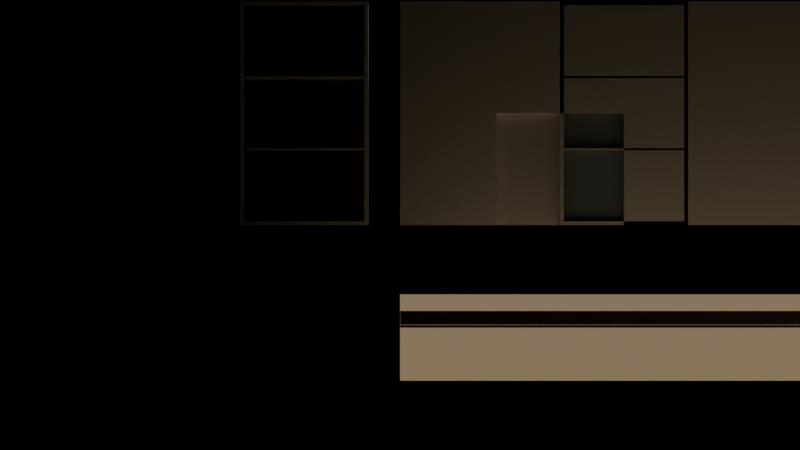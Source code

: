 # Source: e2677_after.blend  (saved by Blender 5.2.44; exported with 4.5.12 LTS)
import bpy
from mathutils import Matrix  # noqa: F401  (used for matrix-valued properties, if any)

bpy.ops.wm.read_factory_settings(use_empty=True)
scene = bpy.context.scene
scene.name = 'Scene'

# ---- materials (node trees are filled in below, after node groups)
mat_hormigon = bpy.data.materials.new('Hormigon')
mat_marco_negro = bpy.data.materials.new('Marco_Negro')
mat_vidrio_templado = bpy.data.materials.new('Vidrio_Templado')
mat_tierra = bpy.data.materials.new('Tierra')

# ---- material node trees
mat_hormigon.use_nodes = True; mat_hormigon.node_tree.nodes.clear()
_N = mat_hormigon.node_tree.nodes; _L = mat_hormigon.node_tree.links
n0 = _N.new('ShaderNodeBsdfPrincipled'); n0.name = 'Principled BSDF'; n0.location = (-200, 100)
n0.inputs[3].default_value = 1.45
n0.inputs[10].default_value = 0.005
n1 = _N.new('ShaderNodeOutputMaterial'); n1.name = 'Material Output'; n1.location = (200, 100)
_L.new(n0.outputs[0], n1.inputs[0])
n1.is_active_output = True
mat_marco_negro.use_nodes = True; mat_marco_negro.node_tree.nodes.clear()
_N = mat_marco_negro.node_tree.nodes; _L = mat_marco_negro.node_tree.links
n0 = _N.new('ShaderNodeBsdfPrincipled'); n0.name = 'Principled BSDF'; n0.location = (-200, 100)
n0.inputs[3].default_value = 1.45
n0.inputs[10].default_value = 0.005
n1 = _N.new('ShaderNodeOutputMaterial'); n1.name = 'Material Output'; n1.location = (200, 100)
_L.new(n0.outputs[0], n1.inputs[0])
n1.is_active_output = True
mat_vidrio_templado.use_nodes = True; mat_vidrio_templado.node_tree.nodes.clear()
_N = mat_vidrio_templado.node_tree.nodes; _L = mat_vidrio_templado.node_tree.links
n0 = _N.new('ShaderNodeBsdfPrincipled'); n0.name = 'Principled BSDF'; n0.location = (-200, 100)
n0.inputs[0].default_value = (0.7, 0.85, 1.0, 1.0)
n0.inputs[2].default_value = 0.05
n0.inputs[3].default_value = 1.45
n0.inputs[10].default_value = 0.005
n0.inputs[18].default_value = 1.0
n1 = _N.new('ShaderNodeOutputMaterial'); n1.name = 'Material Output'; n1.location = (200, 100)
_L.new(n0.outputs[0], n1.inputs[0])
n1.is_active_output = True
mat_tierra.use_nodes = True; mat_tierra.node_tree.nodes.clear()
_N = mat_tierra.node_tree.nodes; _L = mat_tierra.node_tree.links
n0 = _N.new('ShaderNodeBsdfPrincipled'); n0.name = 'Principled BSDF'; n0.location = (-200, 100)
n0.inputs[0].default_value = (0.25, 0.18, 0.1, 1.0)
n0.inputs[2].default_value = 0.9
n0.inputs[3].default_value = 1.45
n0.inputs[10].default_value = 0.005
n1 = _N.new('ShaderNodeOutputMaterial'); n1.name = 'Material Output'; n1.location = (200, 100)
_L.new(n0.outputs[0], n1.inputs[0])
n1.is_active_output = True

# ---- cameras
cam_camara = bpy.data.cameras.new('Camara')
cam_camara.lens = 35.0

# ---- lights
light_luz_sol = bpy.data.lights.new('Luz_Sol', 'SUN')
light_luz_sol.energy = 3.0
light_luz_sol.shadow_soft_size = 0.25

# ---- meshes
me_muro_fachada_cuerpo_mesh = bpy.data.meshes.new('Muro_Fachada_Cuerpo_mesh')
me_muro_fachada_cuerpo_mesh.from_pydata([(0.0, 0.0, 0.0), (10.0, 0.0, 0.0), (10.0, 0.3, 0.0), (0.0, 0.3, 0.0), (0.0, 0.0, 3.5), (10.0, 0.0, 3.5), (10.0, 0.3, 3.5), (0.0, 0.3, 3.5), (3.5, 0.1575, 1.75), (1.5, 0.1575, 1.75), (1.5, 0.0, 0.0), (3.5, 0.0, 0.0), (1.5, 0.1575, 0.0), (3.5, 0.1575, 0.0), (1.5, 0.0, 1.75), (3.5, 0.0, 1.75)], [], [(11, 1, 2, 3, 0, 10, 12, 13), (4, 5, 6, 7), (11, 1, 5, 4, 0, 10, 14, 15), (1, 2, 6, 5), (2, 3, 7, 6), (3, 0, 4, 7), (14, 9, 8, 15), (15, 8, 13, 11), (13, 8, 9, 12), (10, 12, 9, 14)])
me_muro_fachada_cuerpo_mesh.materials.append(mat_hormigon)
me_muro_fachada_cuerpo_mesh.materials.append(None)
me_muro_fachada_cuerpo_mesh.update()
me_cubierta_cuerpo_mesh = bpy.data.meshes.new('Cubierta_Cuerpo_mesh')
me_cubierta_cuerpo_mesh.from_pydata([(0.0, 0.0, 3.5), (11.0, 0.0, 3.5), (11.0, 2.0, 3.5), (0.0, 2.0, 3.5), (0.0, 0.0, 3.75), (11.0, 0.0, 3.75), (11.0, 2.0, 3.75), (0.0, 2.0, 3.75)], [], [(0, 1, 2, 3), (4, 5, 6, 7), (0, 1, 5, 4), (1, 2, 6, 5), (2, 3, 7, 6), (3, 0, 4, 7)])
me_cubierta_cuerpo_mesh.materials.append(mat_hormigon)
me_cubierta_cuerpo_mesh.update()
me_ventana_izquierda_jamba_izq_mesh = bpy.data.meshes.new('Ventana_Izquierda_Jamba_Izq_mesh')
me_ventana_izquierda_jamba_izq_mesh.from_pydata([(0.0, 0.0, 0.0), (0.06, 0.0, 0.0), (0.06, 0.3, 0.0), (0.0, 0.3, 0.0), (0.0, 0.0, 3.5), (0.06, 0.0, 3.5), (0.06, 0.3, 3.5), (0.0, 0.3, 3.5)], [], [(0, 1, 2, 3), (4, 5, 6, 7), (0, 1, 5, 4), (1, 2, 6, 5), (2, 3, 7, 6), (3, 0, 4, 7)])
me_ventana_izquierda_jamba_izq_mesh.materials.append(mat_marco_negro)
me_ventana_izquierda_jamba_izq_mesh.update()
me_ventana_izquierda_jamba_der_mesh = bpy.data.meshes.new('Ventana_Izquierda_Jamba_Der_mesh')
me_ventana_izquierda_jamba_der_mesh.from_pydata([(0.0, 0.0, 0.0), (0.06, 0.0, 0.0), (0.06, 0.3, 0.0), (0.0, 0.3, 0.0), (0.0, 0.0, 3.5), (0.06, 0.0, 3.5), (0.06, 0.3, 3.5), (0.0, 0.3, 3.5)], [], [(0, 1, 2, 3), (4, 5, 6, 7), (0, 1, 5, 4), (1, 2, 6, 5), (2, 3, 7, 6), (3, 0, 4, 7)])
me_ventana_izquierda_jamba_der_mesh.materials.append(mat_marco_negro)
me_ventana_izquierda_jamba_der_mesh.update()
me_ventana_izquierda_trav_inf_mesh = bpy.data.meshes.new('Ventana_Izquierda_Trav_Inf_mesh')
me_ventana_izquierda_trav_inf_mesh.from_pydata([(0.0, 0.0, 0.0), (1.88, 0.0, 0.0), (1.88, 0.3, 0.0), (0.0, 0.3, 0.0), (0.0, 0.0, 0.06), (1.88, 0.0, 0.06), (1.88, 0.3, 0.06), (0.0, 0.3, 0.06)], [], [(0, 1, 2, 3), (4, 5, 6, 7), (0, 1, 5, 4), (1, 2, 6, 5), (2, 3, 7, 6), (3, 0, 4, 7)])
me_ventana_izquierda_trav_inf_mesh.materials.append(mat_marco_negro)
me_ventana_izquierda_trav_inf_mesh.update()
me_ventana_izquierda_trav_sup_mesh = bpy.data.meshes.new('Ventana_Izquierda_Trav_Sup_mesh')
me_ventana_izquierda_trav_sup_mesh.from_pydata([(0.0, 0.0, 0.0), (1.88, 0.0, 0.0), (1.88, 0.3, 0.0), (0.0, 0.3, 0.0), (0.0, 0.0, 0.06), (1.88, 0.0, 0.06), (1.88, 0.3, 0.06), (0.0, 0.3, 0.06)], [], [(0, 1, 2, 3), (4, 5, 6, 7), (0, 1, 5, 4), (1, 2, 6, 5), (2, 3, 7, 6), (3, 0, 4, 7)])
me_ventana_izquierda_trav_sup_mesh.materials.append(mat_marco_negro)
me_ventana_izquierda_trav_sup_mesh.update()
me_ventana_izquierda_mul_h_1_mesh = bpy.data.meshes.new('Ventana_Izquierda_Mul_H_1_mesh')
me_ventana_izquierda_mul_h_1_mesh.from_pydata([(0.0, 0.0, 0.0), (1.88, 0.0, 0.0), (1.88, 0.3, 0.0), (0.0, 0.3, 0.0), (0.0, 0.0, 0.03), (1.88, 0.0, 0.03), (1.88, 0.3, 0.03), (0.0, 0.3, 0.03)], [], [(0, 1, 2, 3), (4, 5, 6, 7), (0, 1, 5, 4), (1, 2, 6, 5), (2, 3, 7, 6), (3, 0, 4, 7)])
me_ventana_izquierda_mul_h_1_mesh.materials.append(mat_marco_negro)
me_ventana_izquierda_mul_h_1_mesh.update()
me_ventana_izquierda_mul_h_2_mesh = bpy.data.meshes.new('Ventana_Izquierda_Mul_H_2_mesh')
me_ventana_izquierda_mul_h_2_mesh.from_pydata([(0.0, 0.0, 0.0), (1.88, 0.0, 0.0), (1.88, 0.3, 0.0), (0.0, 0.3, 0.0), (0.0, 0.0, 0.03), (1.88, 0.0, 0.03), (1.88, 0.3, 0.03), (0.0, 0.3, 0.03)], [], [(0, 1, 2, 3), (4, 5, 6, 7), (0, 1, 5, 4), (1, 2, 6, 5), (2, 3, 7, 6), (3, 0, 4, 7)])
me_ventana_izquierda_mul_h_2_mesh.materials.append(mat_marco_negro)
me_ventana_izquierda_mul_h_2_mesh.update()
me_ventana_izquierda_vidrio_1_1_mesh = bpy.data.meshes.new('Ventana_Izquierda_Vidrio_1_1_mesh')
me_ventana_izquierda_vidrio_1_1_mesh.from_pydata([(0.0, 0.0, 0.0), (1.88, 0.0, 0.0), (1.88, 0.28, 0.0), (0.0, 0.28, 0.0), (0.0, 0.0, 1.107), (1.88, 0.0, 1.107), (1.88, 0.28, 1.107), (0.0, 0.28, 1.107)], [], [(0, 1, 2, 3), (4, 5, 6, 7), (0, 1, 5, 4), (1, 2, 6, 5), (2, 3, 7, 6), (3, 0, 4, 7)])
me_ventana_izquierda_vidrio_1_1_mesh.materials.append(mat_vidrio_templado)
me_ventana_izquierda_vidrio_1_1_mesh.update()
me_ventana_izquierda_vidrio_1_2_mesh = bpy.data.meshes.new('Ventana_Izquierda_Vidrio_1_2_mesh')
me_ventana_izquierda_vidrio_1_2_mesh.from_pydata([(0.0, 0.0, 0.0), (1.88, 0.0, 0.0), (1.88, 0.28, 0.0), (0.0, 0.28, 0.0), (0.0, 0.0, 1.107), (1.88, 0.0, 1.107), (1.88, 0.28, 1.107), (0.0, 0.28, 1.107)], [], [(0, 1, 2, 3), (4, 5, 6, 7), (0, 1, 5, 4), (1, 2, 6, 5), (2, 3, 7, 6), (3, 0, 4, 7)])
me_ventana_izquierda_vidrio_1_2_mesh.materials.append(mat_vidrio_templado)
me_ventana_izquierda_vidrio_1_2_mesh.update()
me_ventana_izquierda_vidrio_1_3_mesh = bpy.data.meshes.new('Ventana_Izquierda_Vidrio_1_3_mesh')
me_ventana_izquierda_vidrio_1_3_mesh.from_pydata([(0.0, 0.0, 0.0), (1.88, 0.0, 0.0), (1.88, 0.28, 0.0), (0.0, 0.28, 0.0), (0.0, 0.0, 1.107), (1.88, 0.0, 1.107), (1.88, 0.28, 1.107), (0.0, 0.28, 1.107)], [], [(0, 1, 2, 3), (4, 5, 6, 7), (0, 1, 5, 4), (1, 2, 6, 5), (2, 3, 7, 6), (3, 0, 4, 7)])
me_ventana_izquierda_vidrio_1_3_mesh.materials.append(mat_vidrio_templado)
me_ventana_izquierda_vidrio_1_3_mesh.update()
me_ventana_derecha_jamba_izq_mesh = bpy.data.meshes.new('Ventana_Derecha_Jamba_Izq_mesh')
me_ventana_derecha_jamba_izq_mesh.from_pydata([(0.0, 0.0, 0.0), (0.06, 0.0, 0.0), (0.06, 0.3, 0.0), (0.0, 0.3, 0.0), (0.0, 0.0, 3.5), (0.06, 0.0, 3.5), (0.06, 0.3, 3.5), (0.0, 0.3, 3.5)], [], [(0, 1, 2, 3), (4, 5, 6, 7), (0, 1, 5, 4), (1, 2, 6, 5), (2, 3, 7, 6), (3, 0, 4, 7)])
me_ventana_derecha_jamba_izq_mesh.materials.append(mat_marco_negro)
me_ventana_derecha_jamba_izq_mesh.update()
me_ventana_derecha_jamba_der_mesh = bpy.data.meshes.new('Ventana_Derecha_Jamba_Der_mesh')
me_ventana_derecha_jamba_der_mesh.from_pydata([(0.0, 0.0, 0.0), (0.06, 0.0, 0.0), (0.06, 0.3, 0.0), (0.0, 0.3, 0.0), (0.0, 0.0, 3.5), (0.06, 0.0, 3.5), (0.06, 0.3, 3.5), (0.0, 0.3, 3.5)], [], [(0, 1, 2, 3), (4, 5, 6, 7), (0, 1, 5, 4), (1, 2, 6, 5), (2, 3, 7, 6), (3, 0, 4, 7)])
me_ventana_derecha_jamba_der_mesh.materials.append(mat_marco_negro)
me_ventana_derecha_jamba_der_mesh.update()
me_ventana_derecha_trav_inf_mesh = bpy.data.meshes.new('Ventana_Derecha_Trav_Inf_mesh')
me_ventana_derecha_trav_inf_mesh.from_pydata([(0.0, 0.0, 0.0), (1.88, 0.0, 0.0), (1.88, 0.3, 0.0), (0.0, 0.3, 0.0), (0.0, 0.0, 0.06), (1.88, 0.0, 0.06), (1.88, 0.3, 0.06), (0.0, 0.3, 0.06)], [], [(0, 1, 2, 3), (4, 5, 6, 7), (0, 1, 5, 4), (1, 2, 6, 5), (2, 3, 7, 6), (3, 0, 4, 7)])
me_ventana_derecha_trav_inf_mesh.materials.append(mat_marco_negro)
me_ventana_derecha_trav_inf_mesh.update()
me_ventana_derecha_trav_sup_mesh = bpy.data.meshes.new('Ventana_Derecha_Trav_Sup_mesh')
me_ventana_derecha_trav_sup_mesh.from_pydata([(0.0, 0.0, 0.0), (1.88, 0.0, 0.0), (1.88, 0.3, 0.0), (0.0, 0.3, 0.0), (0.0, 0.0, 0.06), (1.88, 0.0, 0.06), (1.88, 0.3, 0.06), (0.0, 0.3, 0.06)], [], [(0, 1, 2, 3), (4, 5, 6, 7), (0, 1, 5, 4), (1, 2, 6, 5), (2, 3, 7, 6), (3, 0, 4, 7)])
me_ventana_derecha_trav_sup_mesh.materials.append(mat_marco_negro)
me_ventana_derecha_trav_sup_mesh.update()
me_ventana_derecha_mul_h_1_mesh = bpy.data.meshes.new('Ventana_Derecha_Mul_H_1_mesh')
me_ventana_derecha_mul_h_1_mesh.from_pydata([(0.0, 0.0, 0.0), (1.88, 0.0, 0.0), (1.88, 0.3, 0.0), (0.0, 0.3, 0.0), (0.0, 0.0, 0.03), (1.88, 0.0, 0.03), (1.88, 0.3, 0.03), (0.0, 0.3, 0.03)], [], [(0, 1, 2, 3), (4, 5, 6, 7), (0, 1, 5, 4), (1, 2, 6, 5), (2, 3, 7, 6), (3, 0, 4, 7)])
me_ventana_derecha_mul_h_1_mesh.materials.append(mat_marco_negro)
me_ventana_derecha_mul_h_1_mesh.update()
me_ventana_derecha_mul_h_2_mesh = bpy.data.meshes.new('Ventana_Derecha_Mul_H_2_mesh')
me_ventana_derecha_mul_h_2_mesh.from_pydata([(0.0, 0.0, 0.0), (1.88, 0.0, 0.0), (1.88, 0.3, 0.0), (0.0, 0.3, 0.0), (0.0, 0.0, 0.03), (1.88, 0.0, 0.03), (1.88, 0.3, 0.03), (0.0, 0.3, 0.03)], [], [(0, 1, 2, 3), (4, 5, 6, 7), (0, 1, 5, 4), (1, 2, 6, 5), (2, 3, 7, 6), (3, 0, 4, 7)])
me_ventana_derecha_mul_h_2_mesh.materials.append(mat_marco_negro)
me_ventana_derecha_mul_h_2_mesh.update()
me_ventana_derecha_vidrio_1_1_mesh = bpy.data.meshes.new('Ventana_Derecha_Vidrio_1_1_mesh')
me_ventana_derecha_vidrio_1_1_mesh.from_pydata([(0.0, 0.0, 0.0), (1.88, 0.0, 0.0), (1.88, 0.28, 0.0), (0.0, 0.28, 0.0), (0.0, 0.0, 1.107), (1.88, 0.0, 1.107), (1.88, 0.28, 1.107), (0.0, 0.28, 1.107)], [], [(0, 1, 2, 3), (4, 5, 6, 7), (0, 1, 5, 4), (1, 2, 6, 5), (2, 3, 7, 6), (3, 0, 4, 7)])
me_ventana_derecha_vidrio_1_1_mesh.materials.append(mat_vidrio_templado)
me_ventana_derecha_vidrio_1_1_mesh.update()
me_ventana_derecha_vidrio_1_2_mesh = bpy.data.meshes.new('Ventana_Derecha_Vidrio_1_2_mesh')
me_ventana_derecha_vidrio_1_2_mesh.from_pydata([(0.0, 0.0, 0.0), (1.88, 0.0, 0.0), (1.88, 0.28, 0.0), (0.0, 0.28, 0.0), (0.0, 0.0, 1.107), (1.88, 0.0, 1.107), (1.88, 0.28, 1.107), (0.0, 0.28, 1.107)], [], [(0, 1, 2, 3), (4, 5, 6, 7), (0, 1, 5, 4), (1, 2, 6, 5), (2, 3, 7, 6), (3, 0, 4, 7)])
me_ventana_derecha_vidrio_1_2_mesh.materials.append(mat_vidrio_templado)
me_ventana_derecha_vidrio_1_2_mesh.update()
me_ventana_derecha_vidrio_1_3_mesh = bpy.data.meshes.new('Ventana_Derecha_Vidrio_1_3_mesh')
me_ventana_derecha_vidrio_1_3_mesh.from_pydata([(0.0, 0.0, 0.0), (1.88, 0.0, 0.0), (1.88, 0.28, 0.0), (0.0, 0.28, 0.0), (0.0, 0.0, 1.107), (1.88, 0.0, 1.107), (1.88, 0.28, 1.107), (0.0, 0.28, 1.107)], [], [(0, 1, 2, 3), (4, 5, 6, 7), (0, 1, 5, 4), (1, 2, 6, 5), (2, 3, 7, 6), (3, 0, 4, 7)])
me_ventana_derecha_vidrio_1_3_mesh.materials.append(mat_vidrio_templado)
me_ventana_derecha_vidrio_1_3_mesh.update()
me_suelo_cuerpo_mesh = bpy.data.meshes.new('Suelo_Cuerpo_mesh')
me_suelo_cuerpo_mesh.from_pydata([(0.0, 0.0, 0.0), (16.0, 0.0, 0.0), (16.0, 10.0, 0.0), (0.0, 10.0, 0.0), (0.0, 0.0, 0.3), (16.0, 0.0, 0.3), (16.0, 10.0, 0.3), (0.0, 10.0, 0.3)], [], [(0, 1, 2, 3), (4, 5, 6, 7), (0, 1, 5, 4), (1, 2, 6, 5), (2, 3, 7, 6), (3, 0, 4, 7)])
me_suelo_cuerpo_mesh.materials.append(mat_tierra)
me_suelo_cuerpo_mesh.update()

# ---- objects
ob_muro_fachada = bpy.data.objects.new('Muro_Fachada', None)
ob_muro_fachada_cuerpo = bpy.data.objects.new('Muro_Fachada_Cuerpo', me_muro_fachada_cuerpo_mesh)
ob_cubierta_cuerpo = bpy.data.objects.new('Cubierta_Cuerpo', me_cubierta_cuerpo_mesh)
ob_cubierta = bpy.data.objects.new('Cubierta', None)
ob_ventana_izquierda = bpy.data.objects.new('Ventana_Izquierda', None)
ob_ventana_izquierda_jamba_izq = bpy.data.objects.new('Ventana_Izquierda_Jamba_Izq', me_ventana_izquierda_jamba_izq_mesh)
ob_ventana_izquierda_jamba_der = bpy.data.objects.new('Ventana_Izquierda_Jamba_Der', me_ventana_izquierda_jamba_der_mesh)
ob_ventana_izquierda_trav_inf = bpy.data.objects.new('Ventana_Izquierda_Trav_Inf', me_ventana_izquierda_trav_inf_mesh)
ob_ventana_izquierda_trav_sup = bpy.data.objects.new('Ventana_Izquierda_Trav_Sup', me_ventana_izquierda_trav_sup_mesh)
ob_ventana_izquierda_mul_h_1 = bpy.data.objects.new('Ventana_Izquierda_Mul_H_1', me_ventana_izquierda_mul_h_1_mesh)
ob_ventana_izquierda_mul_h_2 = bpy.data.objects.new('Ventana_Izquierda_Mul_H_2', me_ventana_izquierda_mul_h_2_mesh)
ob_ventana_izquierda_vidrio_1_1 = bpy.data.objects.new('Ventana_Izquierda_Vidrio_1_1', me_ventana_izquierda_vidrio_1_1_mesh)
ob_ventana_izquierda_vidrio_1_2 = bpy.data.objects.new('Ventana_Izquierda_Vidrio_1_2', me_ventana_izquierda_vidrio_1_2_mesh)
ob_ventana_izquierda_vidrio_1_3 = bpy.data.objects.new('Ventana_Izquierda_Vidrio_1_3', me_ventana_izquierda_vidrio_1_3_mesh)
ob_ventana_derecha = bpy.data.objects.new('Ventana_Derecha', None)
ob_ventana_derecha_jamba_izq = bpy.data.objects.new('Ventana_Derecha_Jamba_Izq', me_ventana_derecha_jamba_izq_mesh)
ob_ventana_derecha_jamba_der = bpy.data.objects.new('Ventana_Derecha_Jamba_Der', me_ventana_derecha_jamba_der_mesh)
ob_ventana_derecha_trav_inf = bpy.data.objects.new('Ventana_Derecha_Trav_Inf', me_ventana_derecha_trav_inf_mesh)
ob_ventana_derecha_trav_sup = bpy.data.objects.new('Ventana_Derecha_Trav_Sup', me_ventana_derecha_trav_sup_mesh)
ob_ventana_derecha_mul_h_1 = bpy.data.objects.new('Ventana_Derecha_Mul_H_1', me_ventana_derecha_mul_h_1_mesh)
ob_ventana_derecha_mul_h_2 = bpy.data.objects.new('Ventana_Derecha_Mul_H_2', me_ventana_derecha_mul_h_2_mesh)
ob_ventana_derecha_vidrio_1_1 = bpy.data.objects.new('Ventana_Derecha_Vidrio_1_1', me_ventana_derecha_vidrio_1_1_mesh)
ob_ventana_derecha_vidrio_1_2 = bpy.data.objects.new('Ventana_Derecha_Vidrio_1_2', me_ventana_derecha_vidrio_1_2_mesh)
ob_ventana_derecha_vidrio_1_3 = bpy.data.objects.new('Ventana_Derecha_Vidrio_1_3', me_ventana_derecha_vidrio_1_3_mesh)
ob_suelo = bpy.data.objects.new('Suelo', None)
ob_suelo_cuerpo = bpy.data.objects.new('Suelo_Cuerpo', me_suelo_cuerpo_mesh)
ob_luz_sol = bpy.data.objects.new('Luz_Sol', light_luz_sol)
ob_camara = bpy.data.objects.new('Camara', cam_camara)

# ---- transforms, parenting, visibility, modifiers, constraints
ob_muro_fachada.location = (5.0, 0.15, 1.75)
ob_muro_fachada.empty_display_type = 'ARROWS'
ob_muro_fachada_cuerpo.parent = ob_muro_fachada
ob_muro_fachada_cuerpo.location = (0.0, 0.0, 0.0)
ob_cubierta_cuerpo.parent = ob_cubierta
ob_cubierta_cuerpo.location = (5.0, 0.5, 0.0)
ob_cubierta.location = (0.0, 0.0, 0.0)
ob_cubierta.empty_display_type = 'ARROWS'
ob_ventana_izquierda.location = (2.5, 0.15, 1.75)
ob_ventana_izquierda.empty_display_type = 'ARROWS'
ob_ventana_izquierda_jamba_izq.parent = ob_ventana_izquierda
ob_ventana_izquierda_jamba_izq.location = (0.0, 0.0, 0.0)
ob_ventana_izquierda_jamba_der.parent = ob_ventana_izquierda
ob_ventana_izquierda_jamba_der.location = (1.94, 0.0, 0.0)
ob_ventana_izquierda_trav_inf.parent = ob_ventana_izquierda
ob_ventana_izquierda_trav_inf.location = (0.06, 0.0, 0.0)
ob_ventana_izquierda_trav_sup.parent = ob_ventana_izquierda
ob_ventana_izquierda_trav_sup.location = (0.06, 0.0, 3.44)
ob_ventana_izquierda_mul_h_1.parent = ob_ventana_izquierda
ob_ventana_izquierda_mul_h_1.location = (0.06, 0.0, 1.172)
ob_ventana_izquierda_mul_h_2.parent = ob_ventana_izquierda
ob_ventana_izquierda_mul_h_2.location = (0.06, 0.0, 2.298)
ob_ventana_izquierda_vidrio_1_1.parent = ob_ventana_izquierda
ob_ventana_izquierda_vidrio_1_1.location = (0.06, 0.02, 0.06)
ob_ventana_izquierda_vidrio_1_2.parent = ob_ventana_izquierda
ob_ventana_izquierda_vidrio_1_2.location = (0.06, 0.02, 1.197)
ob_ventana_izquierda_vidrio_1_3.parent = ob_ventana_izquierda
ob_ventana_izquierda_vidrio_1_3.location = (0.06, 0.02, 2.333)
ob_ventana_derecha.location = (7.5, 0.15, 1.75)
ob_ventana_derecha.empty_display_type = 'ARROWS'
ob_ventana_derecha_jamba_izq.parent = ob_ventana_derecha
ob_ventana_derecha_jamba_izq.location = (0.0, 0.0, 0.0)
ob_ventana_derecha_jamba_der.parent = ob_ventana_derecha
ob_ventana_derecha_jamba_der.location = (1.94, 0.0, 0.0)
ob_ventana_derecha_trav_inf.parent = ob_ventana_derecha
ob_ventana_derecha_trav_inf.location = (0.06, 0.0, 0.0)
ob_ventana_derecha_trav_sup.parent = ob_ventana_derecha
ob_ventana_derecha_trav_sup.location = (0.06, 0.0, 3.44)
ob_ventana_derecha_mul_h_1.parent = ob_ventana_derecha
ob_ventana_derecha_mul_h_1.location = (0.06, 0.0, 1.172)
ob_ventana_derecha_mul_h_2.parent = ob_ventana_derecha
ob_ventana_derecha_mul_h_2.location = (0.06, 0.0, 2.298)
ob_ventana_derecha_vidrio_1_1.parent = ob_ventana_derecha
ob_ventana_derecha_vidrio_1_1.location = (0.06, 0.02, 0.06)
ob_ventana_derecha_vidrio_1_2.parent = ob_ventana_derecha
ob_ventana_derecha_vidrio_1_2.location = (0.06, 0.02, 1.197)
ob_ventana_derecha_vidrio_1_3.parent = ob_ventana_derecha
ob_ventana_derecha_vidrio_1_3.location = (0.06, 0.02, 2.333)
ob_suelo.location = (5.0, -4.0, -0.15)
ob_suelo.empty_display_type = 'ARROWS'
ob_suelo_cuerpo.parent = ob_suelo
ob_suelo_cuerpo.location = (0.0, 0.0, 0.0)
ob_luz_sol.location = (5.0, -10.0, 8.0)
ob_camara.location = (5.0, -12.0, 1.75)
ob_camara.rotation_euler = (1.571, 0.0, 0.0)

# ---- collection membership
scene.collection.objects.link(ob_muro_fachada)
scene.collection.objects.link(ob_muro_fachada_cuerpo)
scene.collection.objects.link(ob_cubierta_cuerpo)
scene.collection.objects.link(ob_cubierta)
scene.collection.objects.link(ob_ventana_izquierda)
scene.collection.objects.link(ob_ventana_izquierda_jamba_izq)
scene.collection.objects.link(ob_ventana_izquierda_jamba_der)
scene.collection.objects.link(ob_ventana_izquierda_trav_inf)
scene.collection.objects.link(ob_ventana_izquierda_trav_sup)
scene.collection.objects.link(ob_ventana_izquierda_mul_h_1)
scene.collection.objects.link(ob_ventana_izquierda_mul_h_2)
scene.collection.objects.link(ob_ventana_izquierda_vidrio_1_1)
scene.collection.objects.link(ob_ventana_izquierda_vidrio_1_2)
scene.collection.objects.link(ob_ventana_izquierda_vidrio_1_3)
scene.collection.objects.link(ob_ventana_derecha)
scene.collection.objects.link(ob_ventana_derecha_jamba_izq)
scene.collection.objects.link(ob_ventana_derecha_jamba_der)
scene.collection.objects.link(ob_ventana_derecha_trav_inf)
scene.collection.objects.link(ob_ventana_derecha_trav_sup)
scene.collection.objects.link(ob_ventana_derecha_mul_h_1)
scene.collection.objects.link(ob_ventana_derecha_mul_h_2)
scene.collection.objects.link(ob_ventana_derecha_vidrio_1_1)
scene.collection.objects.link(ob_ventana_derecha_vidrio_1_2)
scene.collection.objects.link(ob_ventana_derecha_vidrio_1_3)
scene.collection.objects.link(ob_suelo)
scene.collection.objects.link(ob_suelo_cuerpo)
scene.collection.objects.link(ob_luz_sol)
scene.collection.objects.link(ob_camara)

# ---- scene / render settings (as saved in the file)
scene.camera = ob_camara
scene.frame_start = 1; scene.frame_end = 250; scene.frame_set(1)
scene.render.engine = 'BLENDER_EEVEE_NEXT'
scene.render.bake_bias = 0.0
scene.render.bake_samples = 0
scene.render.compositor_device = 'GPU'
scene.eevee.use_volume_custom_range = False
scene.eevee.fast_gi_thickness_near = 0.1
scene.eevee.fast_gi_thickness_far = 0.0
scene.eevee.ray_tracing_options.screen_trace_thickness = 0.1
bpy.context.view_layer.update()
